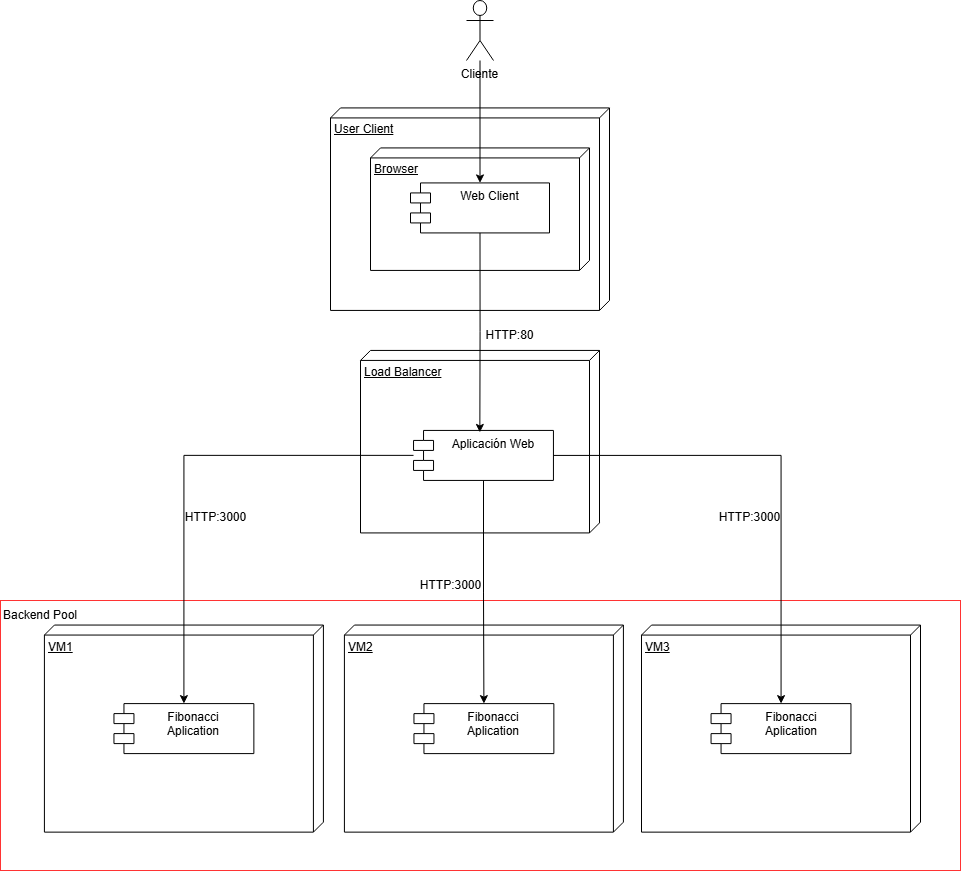

The diagram above was exported from draw.io. Its source (the exported page's mxGraphModel, read from the mxfile embedded in the PNG):
<mxGraphModel dx="4033" dy="1121" grid="1" gridSize="10" guides="1" tooltips="1" connect="1" arrows="1" fold="1" page="1" pageScale="1" pageWidth="827" pageHeight="1169" math="0" shadow="0">
  <root>
    <mxCell id="0" />
    <mxCell id="1" parent="0" />
    <mxCell id="2" value="Backen" style="rounded=0;whiteSpace=wrap;html=1;fillColor=none;strokeColor=#FF3333;" vertex="1" parent="1">
      <mxGeometry x="-960" y="1769" width="960" height="270" as="geometry" />
    </mxCell>
    <mxCell id="3" value="User Client" style="verticalAlign=top;align=left;spacingTop=8;spacingLeft=2;spacingRight=12;shape=cube;size=10;direction=south;fontStyle=4;html=1;whiteSpace=wrap;" vertex="1" parent="1">
      <mxGeometry x="-630" y="1276.43" width="279" height="202.5" as="geometry" />
    </mxCell>
    <mxCell id="4" value="Browser" style="verticalAlign=top;align=left;spacingTop=8;spacingLeft=2;spacingRight=12;shape=cube;size=10;direction=south;fontStyle=4;html=1;whiteSpace=wrap;" vertex="1" parent="1">
      <mxGeometry x="-590" y="1316.43" width="219" height="122.5" as="geometry" />
    </mxCell>
    <mxCell id="5" value="&lt;div&gt;VM1&lt;/div&gt;" style="verticalAlign=top;align=left;spacingTop=8;spacingLeft=2;spacingRight=12;shape=cube;size=10;direction=south;fontStyle=4;html=1;whiteSpace=wrap;" vertex="1" parent="1">
      <mxGeometry x="-916.09" y="1793.57" width="279" height="207.07" as="geometry" />
    </mxCell>
    <mxCell id="6" value="VM2" style="verticalAlign=top;align=left;spacingTop=8;spacingLeft=2;spacingRight=12;shape=cube;size=10;direction=south;fontStyle=4;html=1;whiteSpace=wrap;" vertex="1" parent="1">
      <mxGeometry x="-616.09" y="1793.57" width="279" height="207.07" as="geometry" />
    </mxCell>
    <mxCell id="7" value="Web Client" style="shape=module;align=left;spacingLeft=20;align=center;verticalAlign=top;whiteSpace=wrap;html=1;" vertex="1" parent="1">
      <mxGeometry x="-550" y="1351.43" width="139" height="50" as="geometry" />
    </mxCell>
    <mxCell id="8" value="Fibonacci&lt;div&gt;Aplication&lt;/div&gt;" style="shape=module;align=left;spacingLeft=20;align=center;verticalAlign=top;whiteSpace=wrap;html=1;" vertex="1" parent="1">
      <mxGeometry x="-846.54" y="1872.1" width="139.9090909090909" height="50" as="geometry" />
    </mxCell>
    <mxCell id="9" value="" style="edgeStyle=orthogonalEdgeStyle;rounded=0;orthogonalLoop=1;jettySize=auto;html=1;entryX=0.5;entryY=0;entryDx=0;entryDy=0;" edge="1" source="10" target="7" parent="1">
      <mxGeometry relative="1" as="geometry">
        <mxPoint x="-480" y="1346" as="targetPoint" />
      </mxGeometry>
    </mxCell>
    <mxCell id="10" value="Cliente" style="shape=umlActor;verticalLabelPosition=bottom;verticalAlign=top;html=1;outlineConnect=0;" vertex="1" parent="1">
      <mxGeometry x="-494" y="1169" width="27" height="60" as="geometry" />
    </mxCell>
    <mxCell id="11" value="HTTP:3000" style="text;html=1;whiteSpace=wrap;strokeColor=none;fillColor=none;align=center;verticalAlign=middle;rounded=0;" vertex="1" parent="1">
      <mxGeometry x="-539" y="1739" width="59" height="30" as="geometry" />
    </mxCell>
    <mxCell id="12" value="Load Balancer" style="verticalAlign=top;align=left;spacingTop=8;spacingLeft=2;spacingRight=12;shape=cube;size=10;direction=south;fontStyle=4;html=1;whiteSpace=wrap;" vertex="1" parent="1">
      <mxGeometry x="-600" y="1518.93" width="239" height="182.5" as="geometry" />
    </mxCell>
    <mxCell id="13" style="edgeStyle=orthogonalEdgeStyle;rounded=0;orthogonalLoop=1;jettySize=auto;html=1;entryX=0.5;entryY=0;entryDx=0;entryDy=0;" edge="1" source="15" target="18" parent="1">
      <mxGeometry relative="1" as="geometry" />
    </mxCell>
    <mxCell id="14" style="edgeStyle=orthogonalEdgeStyle;rounded=0;orthogonalLoop=1;jettySize=auto;html=1;entryX=0.5;entryY=0;entryDx=0;entryDy=0;" edge="1" source="15" target="8" parent="1">
      <mxGeometry relative="1" as="geometry" />
    </mxCell>
    <mxCell id="15" value="Aplicación Web" style="shape=module;align=left;spacingLeft=20;align=center;verticalAlign=top;whiteSpace=wrap;html=1;" vertex="1" parent="1">
      <mxGeometry x="-546.96" y="1598.93" width="139.9090909090909" height="50" as="geometry" />
    </mxCell>
    <mxCell id="16" style="edgeStyle=orthogonalEdgeStyle;rounded=0;orthogonalLoop=1;jettySize=auto;html=1;exitX=0.5;exitY=1;exitDx=0;exitDy=0;entryX=0.474;entryY=0.04;entryDx=0;entryDy=0;entryPerimeter=0;" edge="1" source="7" target="15" parent="1">
      <mxGeometry relative="1" as="geometry">
        <mxPoint x="-480" y="1559" as="targetPoint" />
        <Array as="points" />
      </mxGeometry>
    </mxCell>
    <mxCell id="17" value="HTTP:80" style="text;html=1;whiteSpace=wrap;strokeColor=none;fillColor=none;align=center;verticalAlign=middle;rounded=0;" vertex="1" parent="1">
      <mxGeometry x="-480" y="1488.93" width="59" height="30" as="geometry" />
    </mxCell>
    <mxCell id="18" value="Fibonacci&lt;div&gt;Aplication&lt;/div&gt;" style="shape=module;align=left;spacingLeft=20;align=center;verticalAlign=top;whiteSpace=wrap;html=1;" vertex="1" parent="1">
      <mxGeometry x="-546.54" y="1872.11" width="139.9090909090909" height="50" as="geometry" />
    </mxCell>
    <mxCell id="19" value="VM3" style="verticalAlign=top;align=left;spacingTop=8;spacingLeft=2;spacingRight=12;shape=cube;size=10;direction=south;fontStyle=4;html=1;whiteSpace=wrap;" vertex="1" parent="1">
      <mxGeometry x="-319" y="1793.57" width="279" height="207.07" as="geometry" />
    </mxCell>
    <mxCell id="20" value="Fibonacci&lt;div&gt;Aplication&lt;/div&gt;" style="shape=module;align=left;spacingLeft=20;align=center;verticalAlign=top;whiteSpace=wrap;html=1;" vertex="1" parent="1">
      <mxGeometry x="-249.45000000000005" y="1872.11" width="139.9090909090909" height="50" as="geometry" />
    </mxCell>
    <mxCell id="21" value="HTTP:3000" style="text;html=1;whiteSpace=wrap;strokeColor=none;fillColor=none;align=center;verticalAlign=middle;rounded=0;" vertex="1" parent="1">
      <mxGeometry x="-774.0000000000001" y="1671.43" width="59" height="30" as="geometry" />
    </mxCell>
    <mxCell id="22" value="HTTP:3000" style="text;html=1;whiteSpace=wrap;strokeColor=none;fillColor=none;align=center;verticalAlign=middle;rounded=0;" vertex="1" parent="1">
      <mxGeometry x="-240.0000000000001" y="1671.43" width="59" height="30" as="geometry" />
    </mxCell>
    <mxCell id="23" value="Backend Pool" style="text;html=1;whiteSpace=wrap;strokeColor=none;fillColor=none;align=center;verticalAlign=middle;rounded=0;" vertex="1" parent="1">
      <mxGeometry x="-960" y="1769" width="80" height="30" as="geometry" />
    </mxCell>
    <mxCell id="24" style="edgeStyle=orthogonalEdgeStyle;rounded=0;orthogonalLoop=1;jettySize=auto;html=1;exitX=1;exitY=0.5;exitDx=0;exitDy=0;" edge="1" source="15" target="20" parent="1">
      <mxGeometry relative="1" as="geometry" />
    </mxCell>
  </root>
</mxGraphModel>